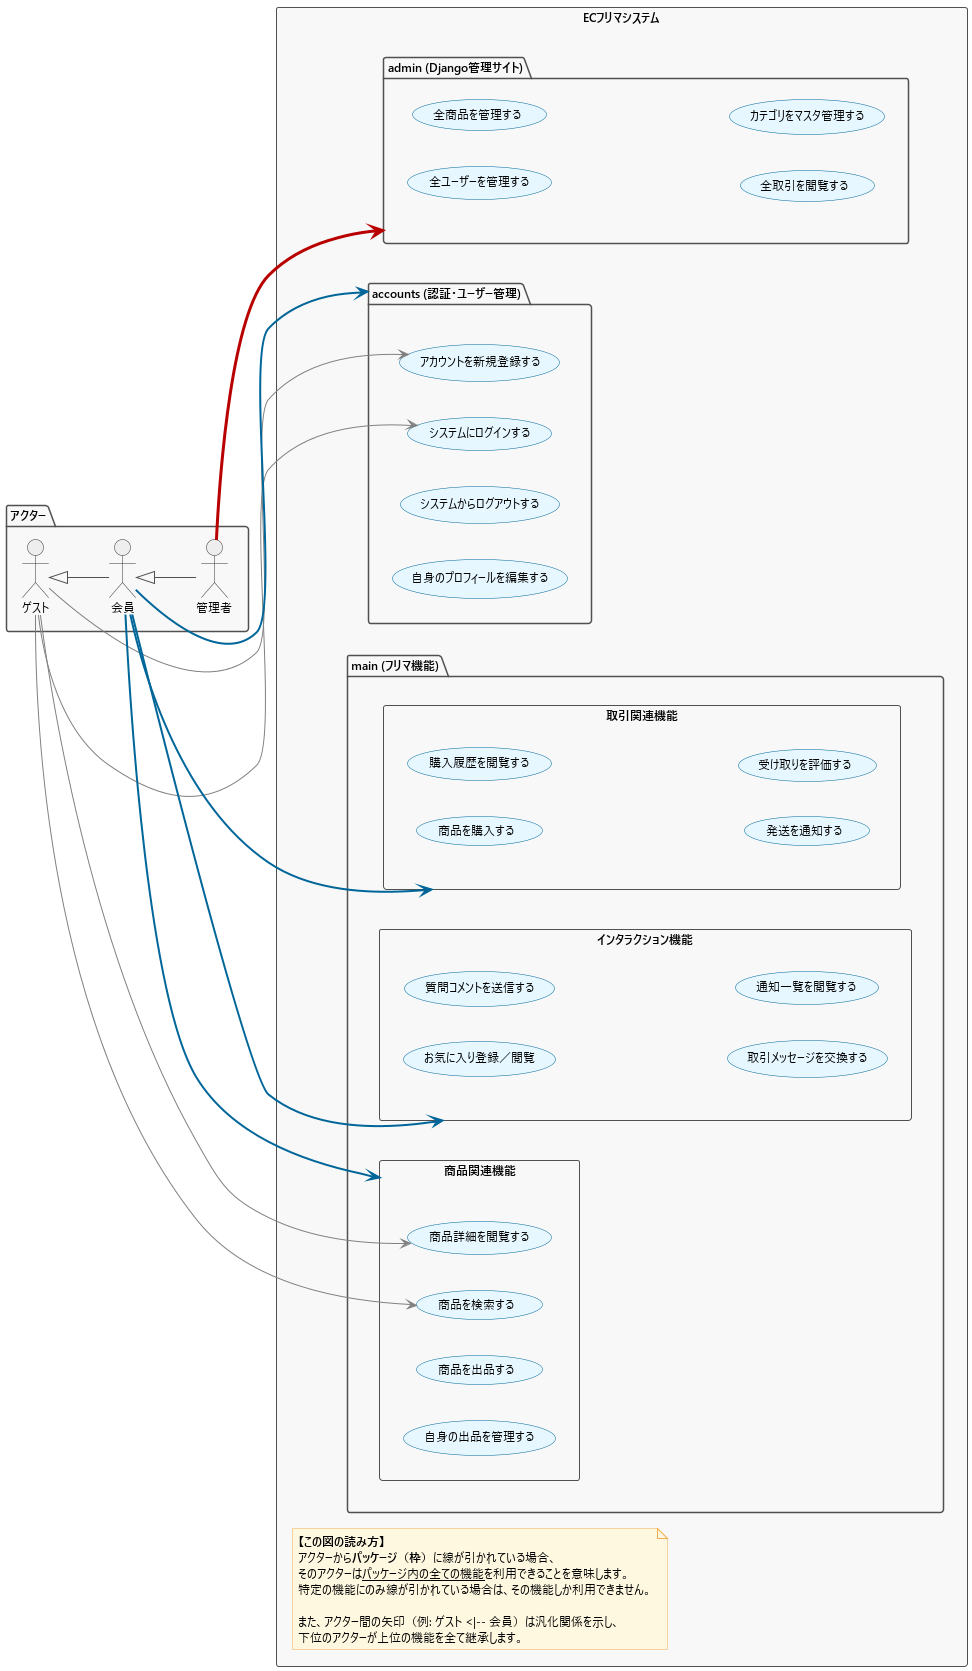

The diagram above was rendered by PlantUML. Its source (embedded in the PNG):
@startuml ユースケース図

' === デザイン調整 (skinparam) ===
skinparam {
    BackgroundColor #FFFFFF
    ArrowColor #505050
    ActorBorderColor #333333
    ActorBackgroundColor #EEEEEE
    PackageBorderColor #505050
    PackageBackgroundColor #F8F8F8
    UsecaseBorderColor #006699
    UsecaseBackgroundColor #E6F7FF
    NoteBorderColor #F0AD4E
    NoteBackgroundColor #FFF8E1
    DefaultFontName "Yu Gothic UI"
    DefaultFontSize 12
}

' === レイアウト方向を左から右へ明確に指定 ===
left to right direction

' === アクター定義 (左側に配置) ===
package "アクター" {
  actor "ゲスト" as Guest
  actor "会員" as Member
  actor "管理者" as Admin
}
' 汎化関係
Guest <|-- Member
Member <|-- Admin

' === 機能パッケージ (右側に配置) ===
rectangle "ECフリマシステム" {

    ' === 全体への注釈: この図の読み方 ===
    note as N1
      <b>【この図の読み方】</b>
      アクターから<b>パッケージ（枠）</b>に線が引かれている場合、
      そのアクターは<u>パッケージ内の全ての機能</u>を利用できることを意味します。
      特定の機能にのみ線が引かれている場合は、その機能しか利用できません。
      
      また、アクター間の矢印（例: ゲスト <|-- 会員）は汎化関係を示し、
      下位のアクターが上位の機能を全て継承します。
    end note

    package "accounts (認証・ユーザー管理)" as PkgAccounts {
        usecase "アカウントを新規登録する" as UC_Register
        usecase "システムにログインする" as UC_Login
        usecase "システムからログアウトする" as UC_Logout
        usecase "自身のプロフィールを編集する" as UC_EditProfile
    }

    package "main (フリマ機能)" {
    
        rectangle "商品関連機能" as PkgProduct {
            usecase "商品を検索する" as UC_Search
            usecase "商品詳細を閲覧する" as UC_ViewDetail
            usecase "商品を出品する" as UC_ListProduct
            usecase "自身の出品を管理する" as UC_ManageMyProducts
        }

        rectangle "取引関連機能" as PkgTransaction {
            usecase "商品を購入する" as UC_Purchase
            usecase "購入履歴を閲覧する" as UC_ViewPurchaseHistory
            usecase "発送を通知する" as UC_NotifyShipping
            usecase "受け取りを評価する" as UC_Evaluate
        }

        rectangle "インタラクション機能" as PkgInteraction {
            usecase "お気に入り登録／閲覧" as UC_Favorite
            usecase "質問コメントを送信する" as UC_Comment
            usecase "取引メッセージを交換する" as UC_SendMessage
            usecase "通知一覧を閲覧する" as UC_CheckNotifications
        }
    }

    package "admin (Django管理サイト)" as PkgAdmin {
        usecase "全ユーザーを管理する" as UC_AdminManageUsers
        usecase "全商品を管理する" as UC_AdminManageProducts
        usecase "全取引を閲覧する" as UC_AdminViewTransactions
        usecase "カテゴリをマスタ管理する" as UC_AdminManageCategories
    }
}


' --- アクターとユースケースの関連 (色と太さで重み付け) ---

' ■ ゲストの権限 (グレー / 細い)
Guest -[#808080,thickness=1]-> UC_Register
Guest -[#808080,thickness=1]-> UC_Login
Guest -[#808080,thickness=1]-> UC_Search
Guest -[#808080,thickness=1]-> UC_ViewDetail

' ■ 会員の権限 (青 / 中くらい)
Member -[#006699,thickness=2]-> PkgAccounts
Member -[#006699,thickness=2]-> PkgProduct
Member -[#006699,thickness=2]-> PkgTransaction
Member -[#006699,thickness=2]-> PkgInteraction

' ■ 管理者の権限 (赤 / 太い)
Admin -[#B80000,thickness=3]-> PkgAdmin

@enduml